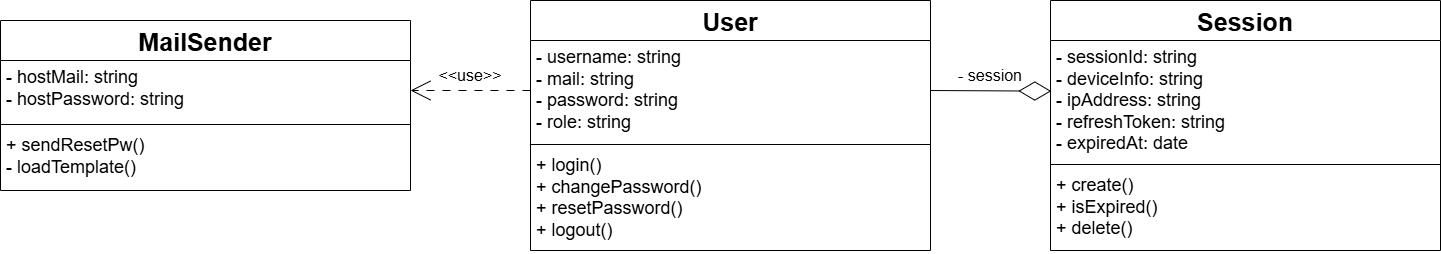

The diagram above was exported from draw.io. Its source (the exported page's mxGraphModel, read from the mxfile embedded in the PNG):
<mxGraphModel dx="1520" dy="938" grid="1" gridSize="10" guides="1" tooltips="1" connect="1" arrows="1" fold="1" page="1" pageScale="1" pageWidth="850" pageHeight="1100" background="#ffffff" math="0" shadow="0">
  <root>
    <mxCell id="0" />
    <mxCell id="1" parent="0" />
    <mxCell id="6" value="&lt;font style=&quot;font-size: 25px;&quot;&gt;User&lt;/font&gt;" style="swimlane;fontStyle=1;align=center;verticalAlign=top;childLayout=stackLayout;horizontal=1;startSize=40;horizontalStack=0;resizeParent=1;resizeParentMax=0;resizeLast=0;collapsible=1;marginBottom=0;whiteSpace=wrap;html=1;" parent="1" vertex="1">
      <mxGeometry x="320" y="160" width="400" height="250" as="geometry" />
    </mxCell>
    <mxCell id="7" value="&lt;font style=&quot;font-size: 18px;&quot;&gt;- username: string&lt;/font&gt;&lt;div&gt;&lt;font style=&quot;font-size: 18px;&quot;&gt;- mail:&amp;nbsp;&lt;span style=&quot;color: rgb(0, 0, 0); background-color: transparent;&quot;&gt;string&lt;/span&gt;&lt;/font&gt;&lt;/div&gt;&lt;div&gt;&lt;font style=&quot;font-size: 18px;&quot;&gt;- password:&amp;nbsp;&lt;span style=&quot;color: rgb(0, 0, 0); background-color: transparent;&quot;&gt;string&lt;/span&gt;&lt;/font&gt;&lt;/div&gt;&lt;div&gt;&lt;font style=&quot;font-size: 18px;&quot;&gt;- role: string&lt;/font&gt;&lt;/div&gt;" style="text;strokeColor=none;fillColor=none;align=left;verticalAlign=top;spacingLeft=4;spacingRight=4;overflow=hidden;rotatable=0;points=[[0,0.5],[1,0.5]];portConstraint=eastwest;whiteSpace=wrap;html=1;" parent="6" vertex="1">
      <mxGeometry y="40" width="400" height="100" as="geometry" />
    </mxCell>
    <mxCell id="8" value="" style="line;strokeWidth=1;fillColor=none;align=left;verticalAlign=middle;spacingTop=-1;spacingLeft=3;spacingRight=3;rotatable=0;labelPosition=right;points=[];portConstraint=eastwest;strokeColor=inherit;" parent="6" vertex="1">
      <mxGeometry y="140" width="400" height="8" as="geometry" />
    </mxCell>
    <mxCell id="9" value="&lt;font style=&quot;font-size: 18px;&quot;&gt;+ login()&lt;/font&gt;&lt;div&gt;&lt;font style=&quot;font-size: 18px;&quot;&gt;+ changePassword()&lt;/font&gt;&lt;/div&gt;&lt;div&gt;&lt;span style=&quot;font-size: 18px;&quot;&gt;+ resetPassword()&lt;/span&gt;&lt;/div&gt;&lt;div&gt;&lt;span style=&quot;font-size: 18px;&quot;&gt;+ logout()&lt;/span&gt;&lt;/div&gt;" style="text;strokeColor=none;fillColor=none;align=left;verticalAlign=top;spacingLeft=4;spacingRight=4;overflow=hidden;rotatable=0;points=[[0,0.5],[1,0.5]];portConstraint=eastwest;whiteSpace=wrap;html=1;" parent="6" vertex="1">
      <mxGeometry y="148" width="400" height="102" as="geometry" />
    </mxCell>
    <mxCell id="10" value="&lt;font style=&quot;font-size: 25px;&quot;&gt;Session&lt;/font&gt;" style="swimlane;fontStyle=1;align=center;verticalAlign=top;childLayout=stackLayout;horizontal=1;startSize=40;horizontalStack=0;resizeParent=1;resizeParentMax=0;resizeLast=0;collapsible=1;marginBottom=0;whiteSpace=wrap;html=1;" parent="1" vertex="1">
      <mxGeometry x="840" y="160" width="390" height="250" as="geometry" />
    </mxCell>
    <mxCell id="11" value="&lt;div&gt;&lt;span style=&quot;font-size: 18px;&quot;&gt;- sessionId: string&amp;nbsp; &amp;nbsp; &amp;nbsp; &amp;nbsp; &amp;nbsp; &amp;nbsp; &amp;nbsp; &amp;nbsp; &amp;nbsp; &amp;nbsp; &amp;nbsp; &amp;nbsp;&amp;nbsp;&lt;/span&gt;&lt;/div&gt;&lt;div&gt;&lt;span style=&quot;font-size: 18px;&quot;&gt;- deviceInfo: string&amp;nbsp; &amp;nbsp; &amp;nbsp; &amp;nbsp; &amp;nbsp; &amp;nbsp; &amp;nbsp; &amp;nbsp; &amp;nbsp; &amp;nbsp; &amp;nbsp; &amp;nbsp; &amp;nbsp;&lt;/span&gt;&lt;/div&gt;&lt;div&gt;&lt;span style=&quot;font-size: 18px;&quot;&gt;- ipAddress: string&amp;nbsp; &amp;nbsp; &amp;nbsp; &amp;nbsp; &amp;nbsp; &amp;nbsp; &amp;nbsp; &amp;nbsp; &amp;nbsp; &amp;nbsp; &amp;nbsp; &amp;nbsp;&lt;/span&gt;&lt;/div&gt;&lt;div&gt;&lt;span style=&quot;font-size: 18px;&quot;&gt;- refreshToken: string&amp;nbsp; &amp;nbsp; &amp;nbsp; &amp;nbsp; &amp;nbsp; &amp;nbsp; &amp;nbsp;&lt;/span&gt;&lt;/div&gt;&lt;div&gt;&lt;span style=&quot;font-size: 18px;&quot;&gt;- expiredAt: date&lt;/span&gt;&lt;/div&gt;" style="text;strokeColor=none;fillColor=none;align=left;verticalAlign=top;spacingLeft=4;spacingRight=4;overflow=hidden;rotatable=0;points=[[0,0.5],[1,0.5]];portConstraint=eastwest;whiteSpace=wrap;html=1;" parent="10" vertex="1">
      <mxGeometry y="40" width="390" height="120" as="geometry" />
    </mxCell>
    <mxCell id="12" value="" style="line;strokeWidth=1;fillColor=none;align=left;verticalAlign=middle;spacingTop=-1;spacingLeft=3;spacingRight=3;rotatable=0;labelPosition=right;points=[];portConstraint=eastwest;strokeColor=inherit;" parent="10" vertex="1">
      <mxGeometry y="160" width="390" height="8" as="geometry" />
    </mxCell>
    <mxCell id="13" value="&lt;span style=&quot;font-size: 18px;&quot;&gt;+ create()&lt;/span&gt;&lt;div&gt;&lt;span style=&quot;font-size: 18px;&quot;&gt;+&amp;nbsp;&lt;/span&gt;&lt;span style=&quot;background-color: transparent; font-size: 18px;&quot;&gt;isExpired()&lt;/span&gt;&lt;/div&gt;&lt;div&gt;&lt;span style=&quot;background-color: transparent; font-size: 18px;&quot;&gt;+ delete()&lt;/span&gt;&lt;/div&gt;" style="text;strokeColor=none;fillColor=none;align=left;verticalAlign=top;spacingLeft=4;spacingRight=4;overflow=hidden;rotatable=0;points=[[0,0.5],[1,0.5]];portConstraint=eastwest;whiteSpace=wrap;html=1;" parent="10" vertex="1">
      <mxGeometry y="168" width="390" height="82" as="geometry" />
    </mxCell>
    <mxCell id="14" value="" style="endArrow=diamondThin;endFill=0;endSize=30;html=1;exitX=1;exitY=0.5;exitDx=0;exitDy=0;entryX=0.002;entryY=0.422;entryDx=0;entryDy=0;entryPerimeter=0;" parent="1" source="7" target="11" edge="1">
      <mxGeometry width="160" relative="1" as="geometry">
        <mxPoint x="668.73" y="300" as="sourcePoint" />
        <mxPoint x="828.73" y="300" as="targetPoint" />
      </mxGeometry>
    </mxCell>
    <mxCell id="15" value="&lt;font style=&quot;font-size: 25px;&quot;&gt;MailSender&lt;/font&gt;" style="swimlane;fontStyle=1;align=center;verticalAlign=top;childLayout=stackLayout;horizontal=1;startSize=40;horizontalStack=0;resizeParent=1;resizeParentMax=0;resizeLast=0;collapsible=1;marginBottom=0;whiteSpace=wrap;html=1;" parent="1" vertex="1">
      <mxGeometry x="-210" y="180" width="410" height="170" as="geometry" />
    </mxCell>
    <mxCell id="16" value="&lt;font style=&quot;font-size: 18px;&quot;&gt;- hostMail: string&lt;/font&gt;&lt;div&gt;&lt;font style=&quot;font-size: 18px;&quot;&gt;- hostPassword:&amp;nbsp;&lt;span style=&quot;color: rgb(0, 0, 0); background-color: transparent;&quot;&gt;string&lt;/span&gt;&lt;/font&gt;&lt;/div&gt;&lt;div&gt;&lt;br&gt;&lt;/div&gt;" style="text;strokeColor=none;fillColor=none;align=left;verticalAlign=top;spacingLeft=4;spacingRight=4;overflow=hidden;rotatable=0;points=[[0,0.5],[1,0.5]];portConstraint=eastwest;whiteSpace=wrap;html=1;" parent="15" vertex="1">
      <mxGeometry y="40" width="410" height="60" as="geometry" />
    </mxCell>
    <mxCell id="17" value="" style="line;strokeWidth=1;fillColor=none;align=left;verticalAlign=middle;spacingTop=-1;spacingLeft=3;spacingRight=3;rotatable=0;labelPosition=right;points=[];portConstraint=eastwest;strokeColor=inherit;" parent="15" vertex="1">
      <mxGeometry y="100" width="410" height="8" as="geometry" />
    </mxCell>
    <mxCell id="18" value="&lt;font style=&quot;font-size: 18px;&quot;&gt;+ sendResetPw()&lt;/font&gt;&lt;div&gt;&lt;span style=&quot;font-size: 18px;&quot;&gt;- loadTemplate()&lt;/span&gt;&lt;/div&gt;" style="text;strokeColor=none;fillColor=none;align=left;verticalAlign=top;spacingLeft=4;spacingRight=4;overflow=hidden;rotatable=0;points=[[0,0.5],[1,0.5]];portConstraint=eastwest;whiteSpace=wrap;html=1;" parent="15" vertex="1">
      <mxGeometry y="108" width="410" height="62" as="geometry" />
    </mxCell>
    <mxCell id="19" style="edgeStyle=none;html=1;exitX=0;exitY=0.5;exitDx=0;exitDy=0;entryX=1;entryY=0.5;entryDx=0;entryDy=0;dashed=1;dashPattern=8 8;endArrow=open;endFill=0;endSize=18;" parent="1" source="7" target="16" edge="1">
      <mxGeometry relative="1" as="geometry" />
    </mxCell>
    <mxCell id="30" value="&lt;font style=&quot;font-size: 16px;&quot;&gt;&amp;lt;&amp;lt;use&amp;gt;&amp;gt;&lt;/font&gt;" style="text;html=1;align=center;verticalAlign=middle;whiteSpace=wrap;rounded=0;" parent="1" vertex="1">
      <mxGeometry x="230" y="220" width="60" height="30" as="geometry" />
    </mxCell>
    <mxCell id="32" value="&lt;font style=&quot;font-size: 16px;&quot;&gt;- &lt;font style=&quot;&quot;&gt;session&lt;/font&gt;&lt;/font&gt;" style="text;html=1;align=center;verticalAlign=middle;whiteSpace=wrap;rounded=0;" parent="1" vertex="1">
      <mxGeometry x="740" y="220" width="80" height="30" as="geometry" />
    </mxCell>
  </root>
</mxGraphModel>